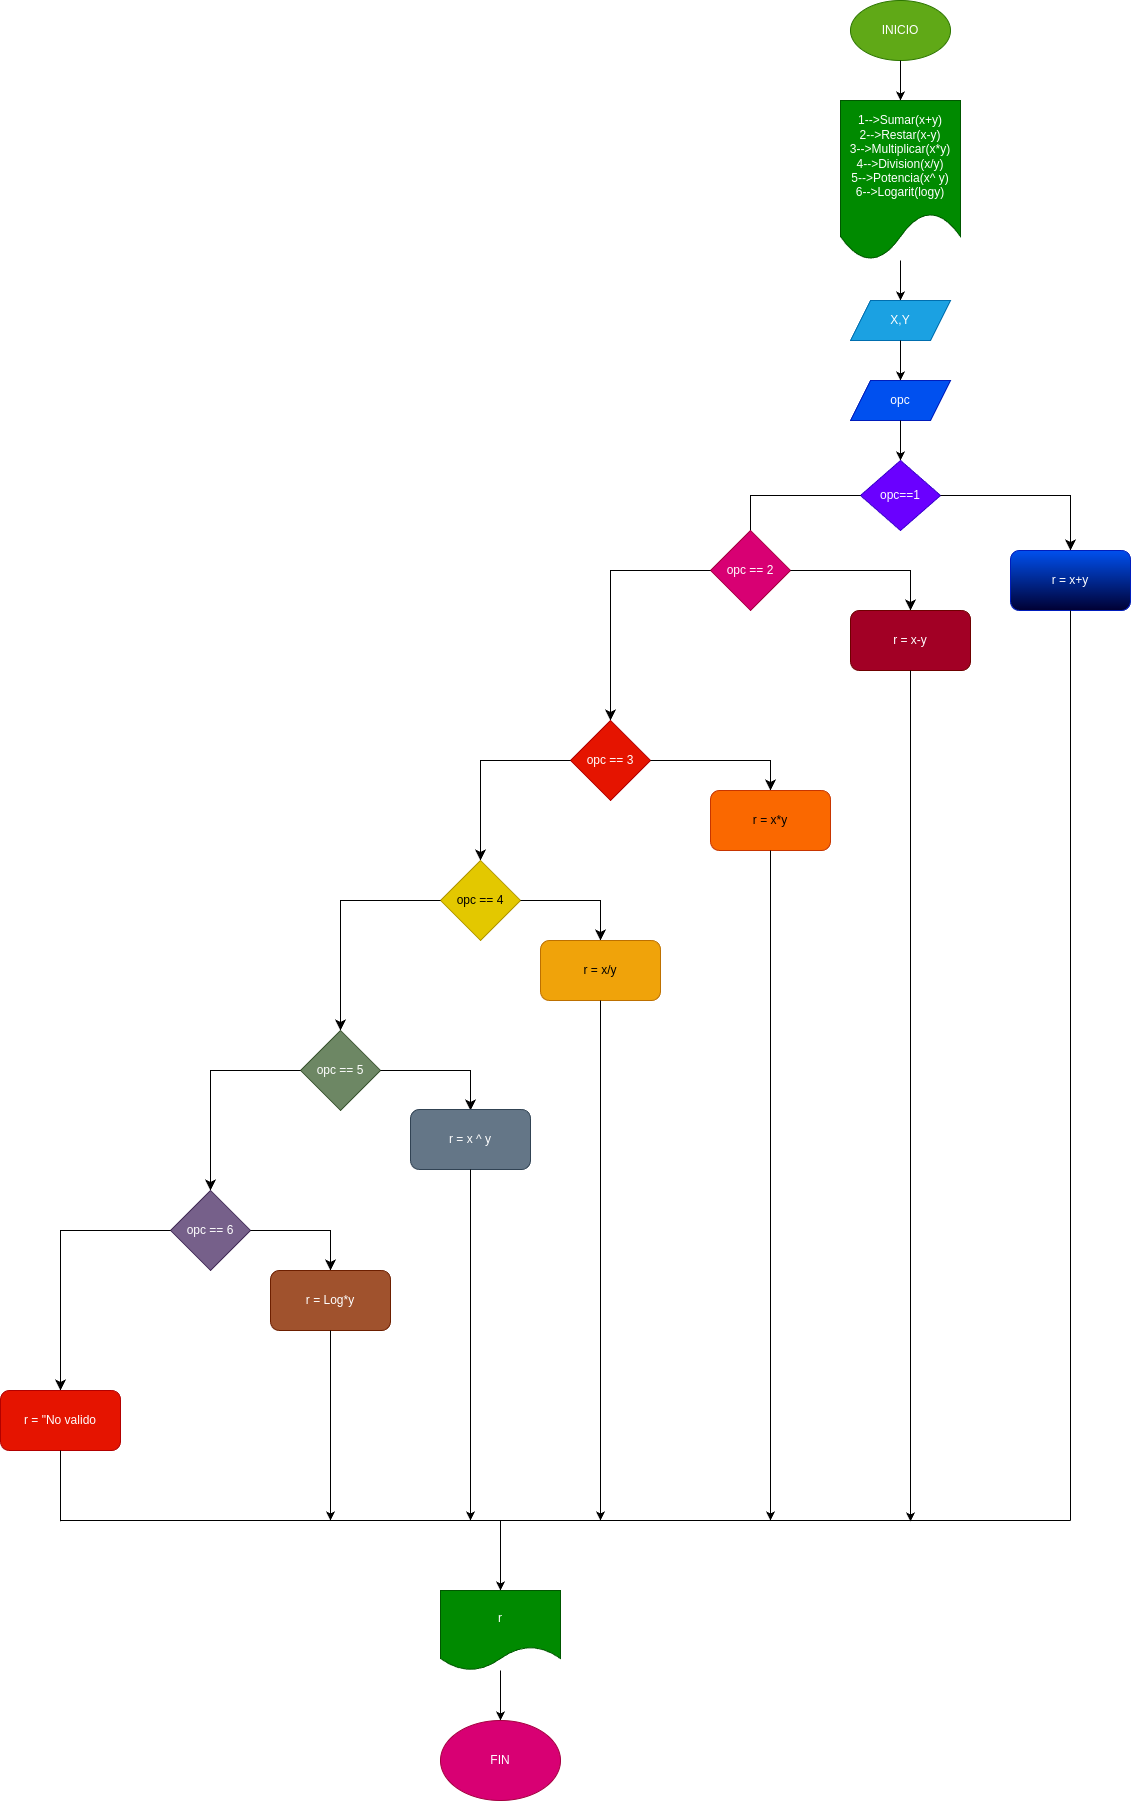

The diagram above was exported from draw.io. Its source (the exported page's mxGraphModel, read from the mxfile embedded in the PNG):
<mxGraphModel dx="1620" dy="461" grid="1" gridSize="10" guides="1" tooltips="1" connect="1" arrows="1" fold="1" page="1" pageScale="1" pageWidth="827" pageHeight="1169" math="0" shadow="0">
  <root>
    <mxCell id="0" />
    <mxCell id="1" parent="0" />
    <mxCell id="2" value="INICIO" style="ellipse;whiteSpace=wrap;html=1;fillColor=#60a917;fontColor=#ffffff;strokeColor=#2D7600;" parent="1" vertex="1">
      <mxGeometry x="300" width="100" height="60" as="geometry" />
    </mxCell>
    <mxCell id="3" value="" style="endArrow=classic;html=1;" parent="1" source="2" edge="1">
      <mxGeometry width="50" height="50" relative="1" as="geometry">
        <mxPoint x="350" y="110" as="sourcePoint" />
        <mxPoint x="350" y="100" as="targetPoint" />
      </mxGeometry>
    </mxCell>
    <mxCell id="4" value="1--&amp;gt;Sumar(x+y)&lt;br&gt;2--&amp;gt;Restar(x-y)&lt;br&gt;3--&amp;gt;Multiplicar(x*y)&lt;br&gt;4--&amp;gt;Division(x/y)&lt;br&gt;5--&amp;gt;Potencia(x^ y)&lt;br&gt;6--&amp;gt;Logarit(logy)" style="shape=document;whiteSpace=wrap;html=1;boundedLbl=1;fillColor=#008a00;fontColor=#ffffff;strokeColor=#005700;" parent="1" vertex="1">
      <mxGeometry x="290" y="100" width="120" height="160" as="geometry" />
    </mxCell>
    <mxCell id="5" value="" style="endArrow=classic;html=1;" parent="1" source="4" edge="1">
      <mxGeometry width="50" height="50" relative="1" as="geometry">
        <mxPoint x="350" y="310" as="sourcePoint" />
        <mxPoint x="350" y="300" as="targetPoint" />
      </mxGeometry>
    </mxCell>
    <mxCell id="6" value="X,Y" style="shape=parallelogram;perimeter=parallelogramPerimeter;whiteSpace=wrap;html=1;fixedSize=1;fillColor=#1ba1e2;fontColor=#ffffff;strokeColor=#006EAF;" parent="1" vertex="1">
      <mxGeometry x="300" y="300" width="100" height="40" as="geometry" />
    </mxCell>
    <mxCell id="7" value="" style="endArrow=classic;html=1;" parent="1" source="6" edge="1">
      <mxGeometry width="50" height="50" relative="1" as="geometry">
        <mxPoint x="350" y="390" as="sourcePoint" />
        <mxPoint x="350" y="380" as="targetPoint" />
      </mxGeometry>
    </mxCell>
    <mxCell id="9" value="opc" style="shape=parallelogram;perimeter=parallelogramPerimeter;whiteSpace=wrap;html=1;fixedSize=1;fillColor=#0050ef;fontColor=#ffffff;strokeColor=#001DBC;" parent="1" vertex="1">
      <mxGeometry x="300" y="380" width="100" height="40" as="geometry" />
    </mxCell>
    <mxCell id="10" value="" style="endArrow=classic;html=1;" parent="1" source="9" edge="1">
      <mxGeometry width="50" height="50" relative="1" as="geometry">
        <mxPoint x="350" y="470" as="sourcePoint" />
        <mxPoint x="350" y="460" as="targetPoint" />
      </mxGeometry>
    </mxCell>
    <mxCell id="11" value="opc==1" style="rhombus;whiteSpace=wrap;html=1;fillColor=#6a00ff;fontColor=#ffffff;strokeColor=#3700CC;" parent="1" vertex="1">
      <mxGeometry x="310" y="460" width="80" height="70" as="geometry" />
    </mxCell>
    <mxCell id="14" value="" style="edgeStyle=elbowEdgeStyle;elbow=vertical;endArrow=classic;html=1;curved=0;rounded=0;endSize=8;startSize=8;" edge="1" parent="1" source="11">
      <mxGeometry width="50" height="50" relative="1" as="geometry">
        <mxPoint x="239.28932188134524" y="545" as="sourcePoint" />
        <mxPoint x="200" y="550" as="targetPoint" />
        <Array as="points">
          <mxPoint x="110" y="495" />
          <mxPoint x="280" y="495" />
        </Array>
      </mxGeometry>
    </mxCell>
    <mxCell id="15" value="opc == 2" style="rhombus;whiteSpace=wrap;html=1;fillColor=#d80073;fontColor=#ffffff;strokeColor=#A50040;" vertex="1" parent="1">
      <mxGeometry x="160" y="530" width="80" height="80" as="geometry" />
    </mxCell>
    <mxCell id="20" value="" style="edgeStyle=segmentEdgeStyle;endArrow=classic;html=1;curved=0;rounded=0;endSize=8;startSize=8;" edge="1" parent="1" source="15">
      <mxGeometry width="50" height="50" relative="1" as="geometry">
        <mxPoint x="240" y="640" as="sourcePoint" />
        <mxPoint x="360" y="610" as="targetPoint" />
      </mxGeometry>
    </mxCell>
    <mxCell id="21" value="r = x-y" style="rounded=1;whiteSpace=wrap;html=1;fillColor=#a20025;fontColor=#ffffff;strokeColor=#6F0000;" vertex="1" parent="1">
      <mxGeometry x="300" y="610" width="120" height="60" as="geometry" />
    </mxCell>
    <mxCell id="22" value="" style="edgeStyle=segmentEdgeStyle;endArrow=classic;html=1;curved=0;rounded=0;endSize=8;startSize=8;" edge="1" parent="1" source="15">
      <mxGeometry width="50" height="50" relative="1" as="geometry">
        <mxPoint x="89.28932188134524" y="620" as="sourcePoint" />
        <mxPoint x="60" y="720" as="targetPoint" />
      </mxGeometry>
    </mxCell>
    <mxCell id="23" value="opc == 3" style="rhombus;whiteSpace=wrap;html=1;fillColor=#e51400;fontColor=#ffffff;strokeColor=#B20000;" vertex="1" parent="1">
      <mxGeometry x="20" y="720" width="80" height="80" as="geometry" />
    </mxCell>
    <mxCell id="25" value="" style="edgeStyle=segmentEdgeStyle;endArrow=classic;html=1;curved=0;rounded=0;endSize=8;startSize=8;" edge="1" parent="1" source="23" target="26">
      <mxGeometry width="50" height="50" relative="1" as="geometry">
        <mxPoint x="100" y="810" as="sourcePoint" />
        <mxPoint x="190" y="790" as="targetPoint" />
      </mxGeometry>
    </mxCell>
    <mxCell id="26" value="r = x*y" style="rounded=1;whiteSpace=wrap;html=1;fillColor=#fa6800;fontColor=#000000;strokeColor=#C73500;" vertex="1" parent="1">
      <mxGeometry x="160" y="790" width="120" height="60" as="geometry" />
    </mxCell>
    <mxCell id="27" value="" style="edgeStyle=segmentEdgeStyle;endArrow=classic;html=1;curved=0;rounded=0;endSize=8;startSize=8;" edge="1" parent="1" source="23">
      <mxGeometry width="50" height="50" relative="1" as="geometry">
        <mxPoint x="-50.710678118654755" y="810" as="sourcePoint" />
        <mxPoint x="-70" y="860" as="targetPoint" />
      </mxGeometry>
    </mxCell>
    <mxCell id="28" value="opc == 4" style="rhombus;whiteSpace=wrap;html=1;fillColor=#e3c800;fontColor=#000000;strokeColor=#B09500;" vertex="1" parent="1">
      <mxGeometry x="-110" y="860" width="80" height="80" as="geometry" />
    </mxCell>
    <mxCell id="30" value="" style="edgeStyle=segmentEdgeStyle;endArrow=classic;html=1;curved=0;rounded=0;endSize=8;startSize=8;" edge="1" parent="1" source="28">
      <mxGeometry width="50" height="50" relative="1" as="geometry">
        <mxPoint x="-30" y="950" as="sourcePoint" />
        <mxPoint x="50" y="940" as="targetPoint" />
      </mxGeometry>
    </mxCell>
    <mxCell id="31" value="r = x/y" style="rounded=1;whiteSpace=wrap;html=1;fillColor=#f0a30a;fontColor=#000000;strokeColor=#BD7000;" vertex="1" parent="1">
      <mxGeometry x="-10" y="940" width="120" height="60" as="geometry" />
    </mxCell>
    <mxCell id="32" value="" style="edgeStyle=segmentEdgeStyle;endArrow=classic;html=1;curved=0;rounded=0;endSize=8;startSize=8;" edge="1" parent="1" source="28">
      <mxGeometry width="50" height="50" relative="1" as="geometry">
        <mxPoint x="-180.71067811865476" y="950" as="sourcePoint" />
        <mxPoint x="-210" y="1030" as="targetPoint" />
      </mxGeometry>
    </mxCell>
    <mxCell id="33" value="opc == 5" style="rhombus;whiteSpace=wrap;html=1;fillColor=#6d8764;fontColor=#ffffff;strokeColor=#3A5431;" vertex="1" parent="1">
      <mxGeometry x="-250" y="1030" width="80" height="80" as="geometry" />
    </mxCell>
    <mxCell id="34" value="" style="edgeStyle=segmentEdgeStyle;endArrow=classic;html=1;curved=0;rounded=0;endSize=8;startSize=8;" edge="1" parent="1" source="33">
      <mxGeometry width="50" height="50" relative="1" as="geometry">
        <mxPoint x="-320.71067811865476" y="1120" as="sourcePoint" />
        <mxPoint x="-340" y="1190" as="targetPoint" />
      </mxGeometry>
    </mxCell>
    <mxCell id="35" value="" style="edgeStyle=segmentEdgeStyle;endArrow=classic;html=1;curved=0;rounded=0;endSize=8;startSize=8;" edge="1" parent="1" source="33">
      <mxGeometry width="50" height="50" relative="1" as="geometry">
        <mxPoint x="-170" y="1120" as="sourcePoint" />
        <mxPoint x="-80" y="1110" as="targetPoint" />
      </mxGeometry>
    </mxCell>
    <mxCell id="36" value="r = x ^ y" style="rounded=1;whiteSpace=wrap;html=1;fillColor=#647687;fontColor=#ffffff;strokeColor=#314354;" vertex="1" parent="1">
      <mxGeometry x="-140" y="1109" width="120" height="60" as="geometry" />
    </mxCell>
    <mxCell id="37" value="opc == 6" style="rhombus;whiteSpace=wrap;html=1;fillColor=#76608a;fontColor=#ffffff;strokeColor=#432D57;" vertex="1" parent="1">
      <mxGeometry x="-380" y="1190" width="80" height="80" as="geometry" />
    </mxCell>
    <mxCell id="38" value="" style="edgeStyle=segmentEdgeStyle;endArrow=classic;html=1;curved=0;rounded=0;endSize=8;startSize=8;" edge="1" parent="1" source="37">
      <mxGeometry width="50" height="50" relative="1" as="geometry">
        <mxPoint x="-300" y="1280" as="sourcePoint" />
        <mxPoint x="-220" y="1270" as="targetPoint" />
      </mxGeometry>
    </mxCell>
    <mxCell id="39" value="r = Log*y" style="rounded=1;whiteSpace=wrap;html=1;fillColor=#a0522d;fontColor=#ffffff;strokeColor=#6D1F00;" vertex="1" parent="1">
      <mxGeometry x="-280" y="1270" width="120" height="60" as="geometry" />
    </mxCell>
    <mxCell id="40" value="" style="edgeStyle=segmentEdgeStyle;endArrow=classic;html=1;curved=0;rounded=0;endSize=8;startSize=8;" edge="1" parent="1" source="37">
      <mxGeometry width="50" height="50" relative="1" as="geometry">
        <mxPoint x="-450.71067811865476" y="1280" as="sourcePoint" />
        <mxPoint x="-490" y="1390" as="targetPoint" />
      </mxGeometry>
    </mxCell>
    <mxCell id="41" value="r = &quot;No valido" style="rounded=1;whiteSpace=wrap;html=1;fillColor=#e51400;fontColor=#ffffff;strokeColor=#B20000;" vertex="1" parent="1">
      <mxGeometry x="-550" y="1390" width="120" height="60" as="geometry" />
    </mxCell>
    <mxCell id="44" value="" style="endArrow=classic;html=1;" edge="1" parent="1" source="31">
      <mxGeometry width="50" height="50" relative="1" as="geometry">
        <mxPoint x="50" y="1050" as="sourcePoint" />
        <mxPoint x="50" y="1520" as="targetPoint" />
      </mxGeometry>
    </mxCell>
    <mxCell id="45" value="" style="endArrow=classic;html=1;" edge="1" parent="1" source="36">
      <mxGeometry width="50" height="50" relative="1" as="geometry">
        <mxPoint x="-80" y="1219" as="sourcePoint" />
        <mxPoint x="-80" y="1520" as="targetPoint" />
      </mxGeometry>
    </mxCell>
    <mxCell id="46" value="" style="endArrow=classic;html=1;" edge="1" parent="1" source="39">
      <mxGeometry width="50" height="50" relative="1" as="geometry">
        <mxPoint x="-220" y="1380" as="sourcePoint" />
        <mxPoint x="-220" y="1520" as="targetPoint" />
      </mxGeometry>
    </mxCell>
    <mxCell id="57" value="" style="endArrow=none;html=1;" edge="1" parent="1">
      <mxGeometry width="50" height="50" relative="1" as="geometry">
        <mxPoint x="-490" y="1520" as="sourcePoint" />
        <mxPoint x="520" y="1520" as="targetPoint" />
      </mxGeometry>
    </mxCell>
    <mxCell id="58" value="" style="endArrow=none;html=1;" edge="1" parent="1" source="41">
      <mxGeometry width="50" height="50" relative="1" as="geometry">
        <mxPoint x="-490" y="1500" as="sourcePoint" />
        <mxPoint x="-490" y="1520.7106781186549" as="targetPoint" />
      </mxGeometry>
    </mxCell>
    <mxCell id="59" value="" style="endArrow=classic;html=1;" edge="1" parent="1" source="26">
      <mxGeometry width="50" height="50" relative="1" as="geometry">
        <mxPoint x="220" y="900" as="sourcePoint" />
        <mxPoint x="220" y="1520" as="targetPoint" />
      </mxGeometry>
    </mxCell>
    <mxCell id="60" value="" style="endArrow=classic;html=1;" edge="1" parent="1">
      <mxGeometry width="50" height="50" relative="1" as="geometry">
        <mxPoint x="-50" y="1520" as="sourcePoint" />
        <mxPoint x="-50" y="1590" as="targetPoint" />
      </mxGeometry>
    </mxCell>
    <mxCell id="61" value="r" style="shape=document;whiteSpace=wrap;html=1;boundedLbl=1;fillColor=#008a00;fontColor=#ffffff;strokeColor=#005700;" vertex="1" parent="1">
      <mxGeometry x="-110" y="1590" width="120" height="80" as="geometry" />
    </mxCell>
    <mxCell id="62" value="" style="endArrow=classic;html=1;" edge="1" parent="1" source="61">
      <mxGeometry width="50" height="50" relative="1" as="geometry">
        <mxPoint x="-50" y="1720" as="sourcePoint" />
        <mxPoint x="-50" y="1720" as="targetPoint" />
      </mxGeometry>
    </mxCell>
    <mxCell id="63" value="FIN" style="ellipse;whiteSpace=wrap;html=1;fillColor=#d80073;fontColor=#ffffff;strokeColor=#A50040;" vertex="1" parent="1">
      <mxGeometry x="-110" y="1720" width="120" height="80" as="geometry" />
    </mxCell>
    <mxCell id="64" value="" style="edgeStyle=segmentEdgeStyle;endArrow=classic;html=1;curved=0;rounded=0;endSize=8;startSize=8;" edge="1" parent="1" source="11">
      <mxGeometry width="50" height="50" relative="1" as="geometry">
        <mxPoint x="390" y="545" as="sourcePoint" />
        <mxPoint x="520" y="550" as="targetPoint" />
      </mxGeometry>
    </mxCell>
    <mxCell id="66" value="r = x+y" style="rounded=1;whiteSpace=wrap;html=1;fillColor=#0050ef;fontColor=#ffffff;strokeColor=#001DBC;gradientColor=#000033;" vertex="1" parent="1">
      <mxGeometry x="460" y="550" width="120" height="60" as="geometry" />
    </mxCell>
    <mxCell id="67" value="" style="endArrow=none;html=1;" edge="1" parent="1" source="66">
      <mxGeometry width="50" height="50" relative="1" as="geometry">
        <mxPoint x="520" y="660" as="sourcePoint" />
        <mxPoint x="520" y="1520" as="targetPoint" />
      </mxGeometry>
    </mxCell>
    <mxCell id="69" value="" style="endArrow=classic;html=1;" edge="1" parent="1" source="21">
      <mxGeometry width="50" height="50" relative="1" as="geometry">
        <mxPoint x="360" y="720" as="sourcePoint" />
        <mxPoint x="360" y="1521" as="targetPoint" />
      </mxGeometry>
    </mxCell>
  </root>
</mxGraphModel>